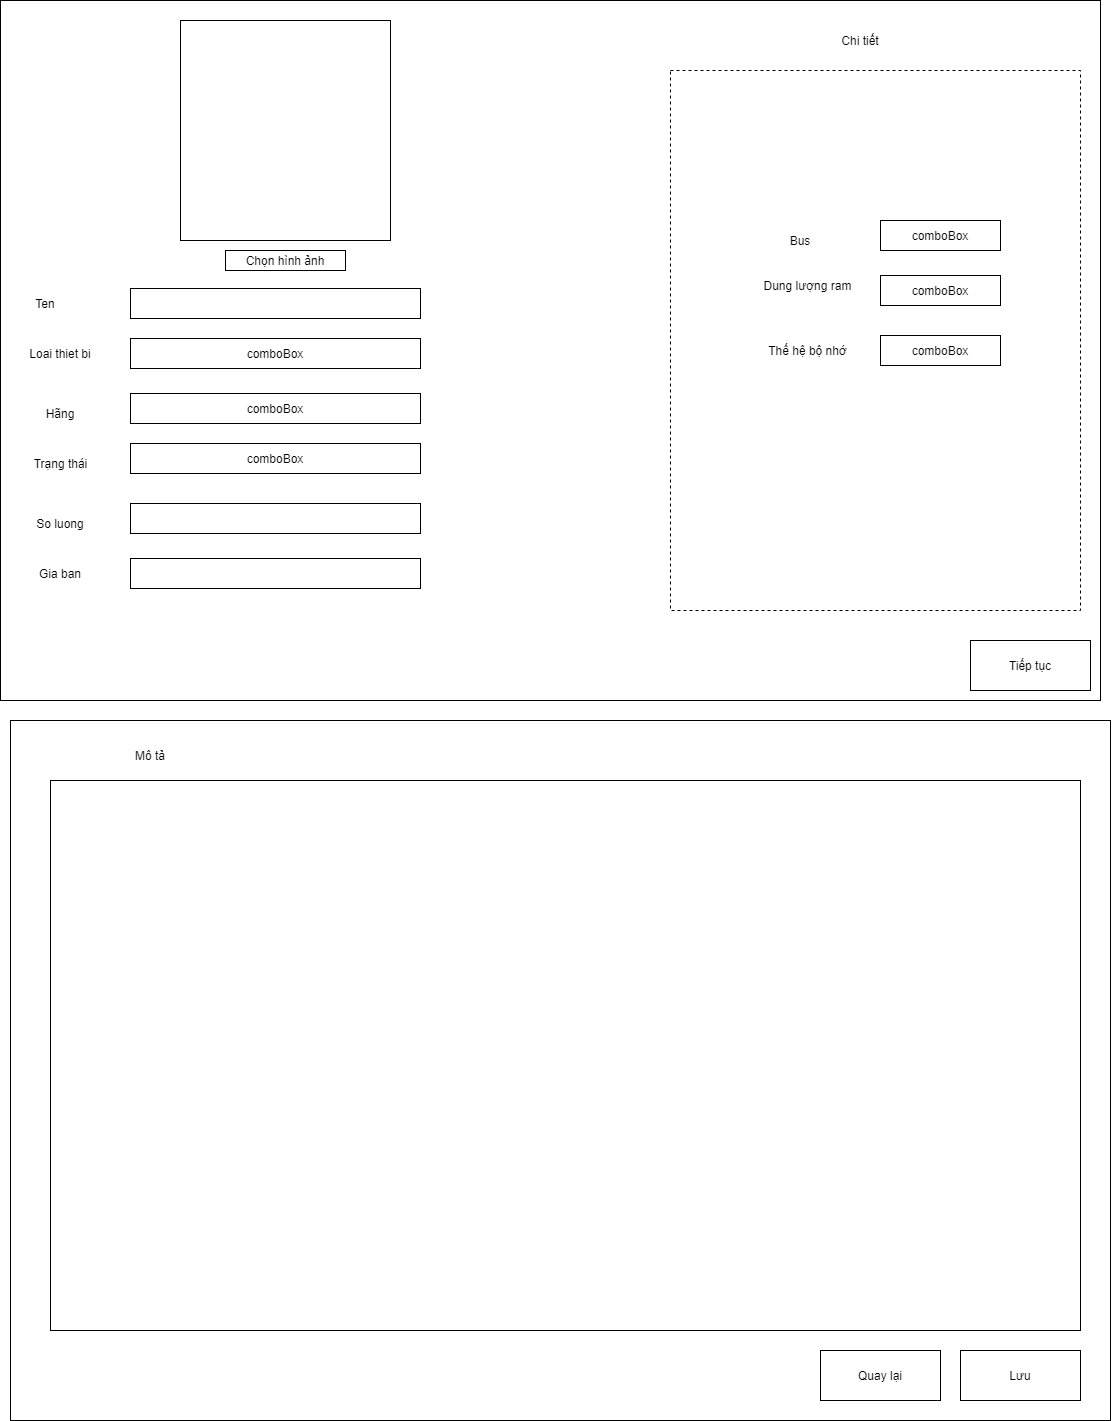

The diagram above was exported from draw.io. Its source (the exported page's mxGraphModel, read from the mxfile embedded in the PNG):
<mxGraphModel dx="1205" dy="696" grid="1" gridSize="10" guides="1" tooltips="1" connect="1" arrows="1" fold="1" page="1" pageScale="1" pageWidth="850" pageHeight="1100" math="0" shadow="0">
  <root>
    <mxCell id="0" />
    <mxCell id="1" parent="0" />
    <mxCell id="AKAamQFTOu7GY-xxdccx-63" value="" style="rounded=0;whiteSpace=wrap;html=1;" vertex="1" parent="1">
      <mxGeometry x="30" y="40" width="1100" height="700" as="geometry" />
    </mxCell>
    <mxCell id="AKAamQFTOu7GY-xxdccx-21" value="" style="rounded=0;whiteSpace=wrap;html=1;" vertex="1" parent="1">
      <mxGeometry x="40" y="760" width="1100" height="700" as="geometry" />
    </mxCell>
    <mxCell id="AKAamQFTOu7GY-xxdccx-9" value="Mô tả" style="text;html=1;strokeColor=none;fillColor=none;align=center;verticalAlign=middle;whiteSpace=wrap;rounded=0;" vertex="1" parent="1">
      <mxGeometry x="80" y="780" width="200" height="30" as="geometry" />
    </mxCell>
    <mxCell id="AKAamQFTOu7GY-xxdccx-28" value="Thế hệ bộ nhớ" style="text;html=1;strokeColor=none;fillColor=none;align=center;verticalAlign=middle;whiteSpace=wrap;rounded=0;" vertex="1" parent="1">
      <mxGeometry x="780" y="380" width="115" height="20" as="geometry" />
    </mxCell>
    <mxCell id="AKAamQFTOu7GY-xxdccx-30" value="comboBox" style="rounded=0;whiteSpace=wrap;html=1;" vertex="1" parent="1">
      <mxGeometry x="910" y="375" width="120" height="30" as="geometry" />
    </mxCell>
    <mxCell id="AKAamQFTOu7GY-xxdccx-10" value="" style="rounded=0;whiteSpace=wrap;html=1;" vertex="1" parent="1">
      <mxGeometry x="80" y="820" width="1030" height="550" as="geometry" />
    </mxCell>
    <mxCell id="AKAamQFTOu7GY-xxdccx-46" value="comboBox" style="rounded=0;whiteSpace=wrap;html=1;" vertex="1" parent="1">
      <mxGeometry x="910" y="260" width="120" height="30" as="geometry" />
    </mxCell>
    <mxCell id="AKAamQFTOu7GY-xxdccx-47" value="comboBox" style="rounded=0;whiteSpace=wrap;html=1;" vertex="1" parent="1">
      <mxGeometry x="910" y="315" width="120" height="30" as="geometry" />
    </mxCell>
    <mxCell id="AKAamQFTOu7GY-xxdccx-48" value="Dung lượng ram" style="text;html=1;strokeColor=none;fillColor=none;align=center;verticalAlign=middle;whiteSpace=wrap;rounded=0;" vertex="1" parent="1">
      <mxGeometry x="780" y="315" width="115" height="20" as="geometry" />
    </mxCell>
    <mxCell id="AKAamQFTOu7GY-xxdccx-50" value="Bus" style="text;html=1;strokeColor=none;fillColor=none;align=center;verticalAlign=middle;whiteSpace=wrap;rounded=0;" vertex="1" parent="1">
      <mxGeometry x="810" y="270" width="40" height="20" as="geometry" />
    </mxCell>
    <mxCell id="AKAamQFTOu7GY-xxdccx-53" value="Chi tiết" style="text;html=1;strokeColor=none;fillColor=none;align=center;verticalAlign=middle;whiteSpace=wrap;rounded=0;" vertex="1" parent="1">
      <mxGeometry x="730" y="70" width="320" height="20" as="geometry" />
    </mxCell>
    <mxCell id="AKAamQFTOu7GY-xxdccx-54" value="" style="rounded=0;whiteSpace=wrap;html=1;fillColor=none;dashed=1;" vertex="1" parent="1">
      <mxGeometry x="700" y="110" width="410" height="540" as="geometry" />
    </mxCell>
    <mxCell id="AKAamQFTOu7GY-xxdccx-58" value="Lưu" style="rounded=0;whiteSpace=wrap;html=1;fillColor=none;" vertex="1" parent="1">
      <mxGeometry x="990" y="1390" width="120" height="50" as="geometry" />
    </mxCell>
    <mxCell id="AKAamQFTOu7GY-xxdccx-59" value="Quay lại" style="rounded=0;whiteSpace=wrap;html=1;fillColor=none;" vertex="1" parent="1">
      <mxGeometry x="850" y="1390" width="120" height="50" as="geometry" />
    </mxCell>
    <mxCell id="AKAamQFTOu7GY-xxdccx-60" value="Tiếp tục" style="rounded=0;whiteSpace=wrap;html=1;fillColor=none;" vertex="1" parent="1">
      <mxGeometry x="1000" y="680" width="120" height="50" as="geometry" />
    </mxCell>
    <mxCell id="AKAamQFTOu7GY-xxdccx-62" value="" style="group" vertex="1" connectable="0" parent="1">
      <mxGeometry x="50" y="328" width="1080" height="445" as="geometry" />
    </mxCell>
    <mxCell id="AKAamQFTOu7GY-xxdccx-3" value="Ten" style="text;html=1;strokeColor=none;fillColor=none;align=center;verticalAlign=middle;whiteSpace=wrap;rounded=0;" vertex="1" parent="AKAamQFTOu7GY-xxdccx-62">
      <mxGeometry y="5" width="50" height="20" as="geometry" />
    </mxCell>
    <mxCell id="AKAamQFTOu7GY-xxdccx-5" value="Loai thiet bi" style="text;html=1;strokeColor=none;fillColor=none;align=center;verticalAlign=middle;whiteSpace=wrap;rounded=0;" vertex="1" parent="AKAamQFTOu7GY-xxdccx-62">
      <mxGeometry y="55" width="80" height="20" as="geometry" />
    </mxCell>
    <mxCell id="AKAamQFTOu7GY-xxdccx-6" value="So luong" style="text;html=1;strokeColor=none;fillColor=none;align=center;verticalAlign=middle;whiteSpace=wrap;rounded=0;" vertex="1" parent="AKAamQFTOu7GY-xxdccx-62">
      <mxGeometry y="225" width="80" height="20" as="geometry" />
    </mxCell>
    <mxCell id="AKAamQFTOu7GY-xxdccx-7" value="Gia ban" style="text;html=1;strokeColor=none;fillColor=none;align=center;verticalAlign=middle;whiteSpace=wrap;rounded=0;" vertex="1" parent="AKAamQFTOu7GY-xxdccx-62">
      <mxGeometry x="5" y="275" width="70" height="20" as="geometry" />
    </mxCell>
    <mxCell id="AKAamQFTOu7GY-xxdccx-8" value="Hãng" style="text;html=1;strokeColor=none;fillColor=none;align=center;verticalAlign=middle;whiteSpace=wrap;rounded=0;" vertex="1" parent="AKAamQFTOu7GY-xxdccx-62">
      <mxGeometry x="20" y="115" width="40" height="20" as="geometry" />
    </mxCell>
    <mxCell id="AKAamQFTOu7GY-xxdccx-11" value="Trạng thái" style="text;html=1;strokeColor=none;fillColor=none;align=center;verticalAlign=middle;whiteSpace=wrap;rounded=0;" vertex="1" parent="AKAamQFTOu7GY-xxdccx-62">
      <mxGeometry x="7.5" y="165" width="65" height="20" as="geometry" />
    </mxCell>
    <mxCell id="AKAamQFTOu7GY-xxdccx-15" value="" style="rounded=0;whiteSpace=wrap;html=1;" vertex="1" parent="AKAamQFTOu7GY-xxdccx-62">
      <mxGeometry x="110" width="290" height="30" as="geometry" />
    </mxCell>
    <mxCell id="AKAamQFTOu7GY-xxdccx-16" value="comboBox" style="rounded=0;whiteSpace=wrap;html=1;" vertex="1" parent="AKAamQFTOu7GY-xxdccx-62">
      <mxGeometry x="110" y="50" width="290" height="30" as="geometry" />
    </mxCell>
    <mxCell id="AKAamQFTOu7GY-xxdccx-17" value="" style="rounded=0;whiteSpace=wrap;html=1;" vertex="1" parent="AKAamQFTOu7GY-xxdccx-62">
      <mxGeometry x="110" y="215" width="290" height="30" as="geometry" />
    </mxCell>
    <mxCell id="AKAamQFTOu7GY-xxdccx-18" value="" style="rounded=0;whiteSpace=wrap;html=1;" vertex="1" parent="AKAamQFTOu7GY-xxdccx-62">
      <mxGeometry x="110" y="270" width="290" height="30" as="geometry" />
    </mxCell>
    <mxCell id="AKAamQFTOu7GY-xxdccx-20" value="comboBox" style="rounded=0;whiteSpace=wrap;html=1;" vertex="1" parent="AKAamQFTOu7GY-xxdccx-62">
      <mxGeometry x="110" y="155" width="290" height="30" as="geometry" />
    </mxCell>
    <mxCell id="AKAamQFTOu7GY-xxdccx-55" value="comboBox" style="rounded=0;whiteSpace=wrap;html=1;" vertex="1" parent="AKAamQFTOu7GY-xxdccx-62">
      <mxGeometry x="110" y="105" width="290" height="30" as="geometry" />
    </mxCell>
    <mxCell id="AKAamQFTOu7GY-xxdccx-2" value="" style="rounded=0;whiteSpace=wrap;html=1;" vertex="1" parent="1">
      <mxGeometry x="210" y="60" width="210" height="220" as="geometry" />
    </mxCell>
    <mxCell id="AKAamQFTOu7GY-xxdccx-65" value="Chọn hình ảnh" style="rounded=0;whiteSpace=wrap;html=1;fillColor=none;" vertex="1" parent="1">
      <mxGeometry x="255" y="290" width="120" height="20" as="geometry" />
    </mxCell>
  </root>
</mxGraphModel>